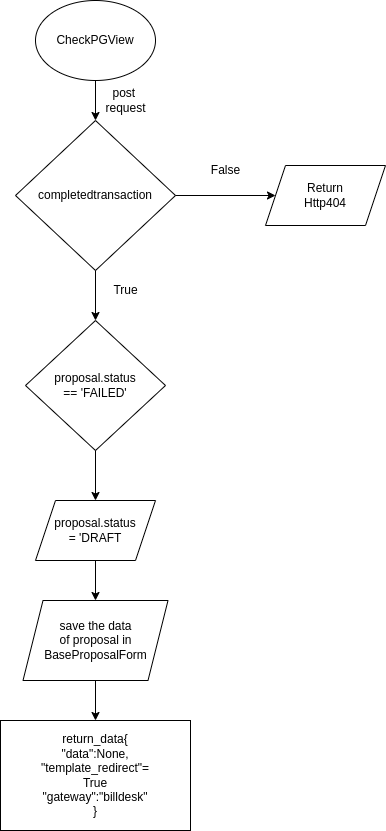

The diagram above was exported from draw.io. Its source (the exported page's mxGraphModel, read from the mxfile embedded in the PNG):
<mxGraphModel dx="808" dy="495" grid="1" gridSize="10" guides="1" tooltips="1" connect="1" arrows="1" fold="1" page="1" pageScale="1" pageWidth="827" pageHeight="1169" math="0" shadow="0">
  <root>
    <mxCell id="0" />
    <mxCell id="1" parent="0" />
    <mxCell id="B09xx_I-VRzXXgKki5PN-1" value="CheckPGView" style="ellipse;whiteSpace=wrap;html=1;" parent="1" vertex="1">
      <mxGeometry x="90" y="60" width="120" height="80" as="geometry" />
    </mxCell>
    <mxCell id="B09xx_I-VRzXXgKki5PN-2" value="" style="endArrow=classic;html=1;rounded=0;exitX=0.5;exitY=1;exitDx=0;exitDy=0;" parent="1" source="B09xx_I-VRzXXgKki5PN-1" edge="1">
      <mxGeometry width="50" height="50" relative="1" as="geometry">
        <mxPoint x="390" y="280" as="sourcePoint" />
        <mxPoint x="150" y="180" as="targetPoint" />
      </mxGeometry>
    </mxCell>
    <mxCell id="B09xx_I-VRzXXgKki5PN-4" value="post&amp;nbsp;&lt;br&gt;request" style="text;html=1;align=center;verticalAlign=middle;resizable=0;points=[];autosize=1;strokeColor=none;fillColor=none;" parent="1" vertex="1">
      <mxGeometry x="150" y="140" width="60" height="40" as="geometry" />
    </mxCell>
    <mxCell id="B09xx_I-VRzXXgKki5PN-5" value="completedtransaction&lt;br&gt;" style="rhombus;whiteSpace=wrap;html=1;" parent="1" vertex="1">
      <mxGeometry x="70" y="180" width="160" height="150" as="geometry" />
    </mxCell>
    <mxCell id="B09xx_I-VRzXXgKki5PN-6" value="" style="endArrow=classic;html=1;rounded=0;exitX=1;exitY=0.5;exitDx=0;exitDy=0;entryX=0;entryY=0.5;entryDx=0;entryDy=0;" parent="1" source="B09xx_I-VRzXXgKki5PN-5" target="B09xx_I-VRzXXgKki5PN-9" edge="1">
      <mxGeometry width="50" height="50" relative="1" as="geometry">
        <mxPoint x="390" y="280" as="sourcePoint" />
        <mxPoint x="320" y="255" as="targetPoint" />
      </mxGeometry>
    </mxCell>
    <mxCell id="B09xx_I-VRzXXgKki5PN-7" value="" style="endArrow=classic;html=1;rounded=0;exitX=0.5;exitY=1;exitDx=0;exitDy=0;" parent="1" source="B09xx_I-VRzXXgKki5PN-5" edge="1">
      <mxGeometry width="50" height="50" relative="1" as="geometry">
        <mxPoint x="390" y="280" as="sourcePoint" />
        <mxPoint x="150" y="380" as="targetPoint" />
      </mxGeometry>
    </mxCell>
    <mxCell id="B09xx_I-VRzXXgKki5PN-8" value="False" style="text;html=1;align=center;verticalAlign=middle;resizable=0;points=[];autosize=1;strokeColor=none;fillColor=none;" parent="1" vertex="1">
      <mxGeometry x="255" y="215" width="50" height="30" as="geometry" />
    </mxCell>
    <mxCell id="B09xx_I-VRzXXgKki5PN-9" value="Return&lt;br&gt;Http404" style="shape=parallelogram;perimeter=parallelogramPerimeter;whiteSpace=wrap;html=1;fixedSize=1;" parent="1" vertex="1">
      <mxGeometry x="320" y="225" width="120" height="60" as="geometry" />
    </mxCell>
    <mxCell id="B09xx_I-VRzXXgKki5PN-10" value="True" style="text;html=1;align=center;verticalAlign=middle;resizable=0;points=[];autosize=1;strokeColor=none;fillColor=none;" parent="1" vertex="1">
      <mxGeometry x="155" y="335" width="50" height="30" as="geometry" />
    </mxCell>
    <mxCell id="B09xx_I-VRzXXgKki5PN-11" value="proposal.status&lt;br&gt;== 'FAILED'" style="rhombus;whiteSpace=wrap;html=1;" parent="1" vertex="1">
      <mxGeometry x="80" y="380" width="140" height="130" as="geometry" />
    </mxCell>
    <mxCell id="B09xx_I-VRzXXgKki5PN-12" value="" style="endArrow=classic;html=1;rounded=0;exitX=0.5;exitY=1;exitDx=0;exitDy=0;" parent="1" source="B09xx_I-VRzXXgKki5PN-11" edge="1">
      <mxGeometry width="50" height="50" relative="1" as="geometry">
        <mxPoint x="320" y="530" as="sourcePoint" />
        <mxPoint x="150" y="560" as="targetPoint" />
      </mxGeometry>
    </mxCell>
    <mxCell id="B09xx_I-VRzXXgKki5PN-13" value="proposal.status&lt;br&gt;= 'DRAFT" style="shape=parallelogram;perimeter=parallelogramPerimeter;whiteSpace=wrap;html=1;fixedSize=1;" parent="1" vertex="1">
      <mxGeometry x="90" y="560" width="120" height="60" as="geometry" />
    </mxCell>
    <mxCell id="B09xx_I-VRzXXgKki5PN-14" value="" style="endArrow=classic;html=1;rounded=0;exitX=0.5;exitY=1;exitDx=0;exitDy=0;" parent="1" source="B09xx_I-VRzXXgKki5PN-13" edge="1">
      <mxGeometry width="50" height="50" relative="1" as="geometry">
        <mxPoint x="360" y="700" as="sourcePoint" />
        <mxPoint x="150" y="660" as="targetPoint" />
      </mxGeometry>
    </mxCell>
    <mxCell id="B09xx_I-VRzXXgKki5PN-15" value="save the data&lt;br&gt;of proposal in&lt;br&gt;BaseProposalForm&lt;br&gt;" style="shape=parallelogram;perimeter=parallelogramPerimeter;whiteSpace=wrap;html=1;fixedSize=1;" parent="1" vertex="1">
      <mxGeometry x="77.5" y="660" width="145" height="80" as="geometry" />
    </mxCell>
    <mxCell id="B09xx_I-VRzXXgKki5PN-16" value="" style="endArrow=classic;html=1;rounded=0;exitX=0.5;exitY=1;exitDx=0;exitDy=0;" parent="1" source="B09xx_I-VRzXXgKki5PN-15" edge="1">
      <mxGeometry width="50" height="50" relative="1" as="geometry">
        <mxPoint x="360" y="680" as="sourcePoint" />
        <mxPoint x="150" y="780" as="targetPoint" />
      </mxGeometry>
    </mxCell>
    <mxCell id="B09xx_I-VRzXXgKki5PN-17" value="return_data{&lt;br&gt;&quot;data&quot;:None,&lt;br&gt;&quot;template_redirect&quot;=&lt;br&gt;True&lt;br&gt;&quot;gateway&quot;:&quot;billdesk&quot;&lt;br&gt;}" style="rounded=0;whiteSpace=wrap;html=1;" parent="1" vertex="1">
      <mxGeometry x="55" y="780" width="190" height="110" as="geometry" />
    </mxCell>
  </root>
</mxGraphModel>